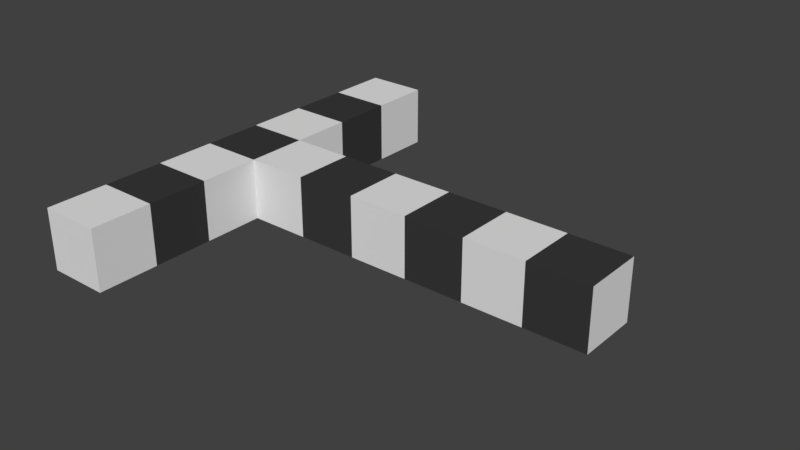# Source: corridor.blend  (saved by Blender 2.79.0; exported with 4.5.12 LTS)
import bpy
from mathutils import Matrix  # noqa: F401  (used for matrix-valued properties, if any)

bpy.ops.wm.read_factory_settings(use_empty=True)
scene = bpy.context.scene
scene.name = 'Scene'

# ---- collections
col_collection_1 = bpy.data.collections.new('Collection 1'); scene.collection.children.link(col_collection_1)

# ---- materials (node trees are filled in below, after node groups)
mat_white = bpy.data.materials.new('White')
mat_white.alpha_threshold = 0.0
mat_white.roughness = 0.5
mat_white.line_color = (0.0, 0.0, 0.0, 1.0)
mat_black = bpy.data.materials.new('Black')
mat_black.alpha_threshold = 0.0
mat_black.diffuse_color = (0.04203, 0.04203, 0.04203, 1.0)
mat_black.roughness = 0.5

# ---- material node trees
mat_white.use_nodes = True; mat_white.node_tree.nodes.clear()
_N = mat_white.node_tree.nodes; _L = mat_white.node_tree.links
n0 = _N.new('ShaderNodeOutputMaterial'); n0.name = 'Material Output'; n0.location = (300, 300)
n1 = _N.new('ShaderNodeBsdfDiffuse'); n1.name = 'Diffuse BSDF'; n1.location = (10, 300)
_L.new(n1.outputs[0], n0.inputs[0])
n0.is_active_output = True
mat_black.use_nodes = True; mat_black.node_tree.nodes.clear()
_N = mat_black.node_tree.nodes; _L = mat_black.node_tree.links
n0 = _N.new('ShaderNodeOutputMaterial'); n0.name = 'Material Output'; n0.location = (300, 300)
n1 = _N.new('ShaderNodeBsdfDiffuse'); n1.name = 'Diffuse BSDF'; n1.location = (10, 300)
n1.inputs[0].default_value = (0.04203, 0.04203, 0.04203, 1.0)
_L.new(n1.outputs[0], n0.inputs[0])
n0.is_active_output = True

# ---- world
world_world = bpy.data.worlds.new('World'); scene.world = world_world
world_world.color = (0.05088, 0.05088, 0.05088)
world_world.use_sun_shadow = False
world_world.sun_shadow_jitter_overblur = 0.0
world_world.cycles.sampling_method = 'MANUAL'

# ---- meshes
me_corridor = bpy.data.meshes.new('corridor')
me_corridor.from_pydata([(1.0, 1.0, -1.0), (1.0, -1.0, -1.0), (-1.0, -1.0, -1.0), (-1.0, 1.0, -1.0), (1.0, 1.0, 1.0), (1.0, -1.0, 1.0), (-1.0, -1.0, 1.0), (-1.0, 1.0, 1.0), (1.0, 1.0, -1.0), (1.0, -1.0, -1.0), (1.0, 1.0, 1.0), (1.0, -1.0, 1.0), (3.0, 1.0, -1.0), (3.0, -1.0, -1.0), (3.0, 1.0, 1.0), (3.0, -1.0, 1.0), (5.0, 1.0, -1.0), (5.0, -1.0, -1.0), (5.0, 1.0, 1.0), (5.0, -1.0, 1.0), (7.0, 1.0, -1.0), (7.0, -1.0, -1.0), (7.0, 1.0, 1.0), (7.0, -1.0, 1.0), (-7.0, -1.0, -1.0), (-7.0, 1.0, -1.0), (-7.0, -1.0, 1.0), (-7.0, 1.0, 1.0), (-3.0, 1.0, -1.0), (-5.0, 1.0, -1.0), (-5.0, 1.0, 1.0), (-3.0, 1.0, 1.0), (-3.0, -1.0, -1.0), (-5.0, -1.0, -1.0), (-3.0, -1.0, 1.0), (-5.0, -1.0, 1.0), (-7.0, 7.0, -1.0), (-7.0, 7.0, 1.0), (-5.0, 7.0, -1.0), (-5.0, 7.0, 1.0), (-5.0, 3.0, -1.0), (-5.0, 5.0, -1.0), (-5.0, 5.0, 1.0), (-5.0, 3.0, 1.0), (-7.0, 5.0, 1.0), (-7.0, 3.0, 1.0), (-7.0, 3.0, -1.0), (-7.0, 5.0, -1.0), (-7.0, -7.0, -1.0), (-7.0, -7.0, 1.0), (-5.0, -7.0, -1.0), (-5.0, -7.0, 1.0), (-7.0, -3.0, 1.0), (-7.0, -5.0, 1.0), (-5.0, -5.0, 1.0), (-5.0, -3.0, 1.0), (-7.0, -3.0, -1.0), (-7.0, -5.0, -1.0), (-5.0, -5.0, -1.0), (-5.0, -3.0, -1.0)], [], [(0, 1, 2, 3), (4, 7, 6, 5), (4, 5, 11, 10), (1, 5, 6, 2), (42, 41, 38, 39), (4, 0, 3, 7), (11, 9, 13, 15), (5, 1, 9, 11), (0, 4, 10, 8), (1, 0, 8, 9), (14, 15, 19, 18), (9, 8, 12, 13), (10, 11, 15, 14), (8, 10, 14, 12), (16, 18, 22, 20), (12, 14, 18, 16), (15, 13, 17, 19), (13, 12, 16, 17), (20, 22, 23, 21), (19, 17, 21, 23), (17, 16, 20, 21), (18, 19, 23, 22), (24, 26, 27, 25), (29, 33, 24, 25), (54, 53, 49, 51), (35, 30, 27, 26), (6, 7, 31, 34), (34, 31, 30, 35), (2, 6, 34, 32), (32, 34, 35, 33), (3, 2, 32, 28), (28, 32, 33, 29), (7, 3, 28, 31), (31, 28, 29, 30), (39, 38, 36, 37), (44, 42, 39, 37), (41, 47, 36, 38), (47, 44, 37, 36), (25, 27, 45, 46), (46, 45, 44, 47), (29, 25, 46, 40), (40, 46, 47, 41), (27, 30, 43, 45), (45, 43, 42, 44), (30, 29, 40, 43), (43, 40, 41, 42), (50, 51, 49, 48), (53, 57, 48, 49), (58, 54, 51, 50), (57, 58, 50, 48), (24, 33, 59, 56), (56, 59, 58, 57), (33, 35, 55, 59), (59, 55, 54, 58), (26, 24, 56, 52), (52, 56, 57, 53), (35, 26, 52, 55), (55, 52, 53, 54)])
me_corridor.polygons.foreach_set('material_index', [0, 0, 0, 0, 0, 0, 1, 0, 0, 0, 0, 1, 1, 1, 1, 0, 0, 0, 0, 1, 1, 1, 1, 1, 0, 1, 1, 0, 1, 0, 1, 0, 1, 0, 0, 0, 0, 0, 0, 1, 0, 1, 0, 1, 0, 1, 0, 0, 0, 0, 0, 1, 0, 1, 0, 1, 0, 1])
me_corridor.materials.append(mat_white)
me_corridor.materials.append(mat_black)
me_corridor.use_remesh_preserve_volume = False
me_corridor.use_remesh_preserve_attributes = False
me_corridor.use_mirror_vertex_groups = False
me_corridor.update()

# ---- objects
ob_corridor = bpy.data.objects.new('corridor', me_corridor)

# ---- transforms, parenting, visibility, modifiers, constraints
ob_corridor.location = (0.0, 0.0, 1.0)
ob_corridor.lock_rotations_4d = False
ob_corridor.empty_display_type = 'ARROWS'
ob_corridor.lineart.crease_threshold = 0.0

# ---- collection membership
col_collection_1.objects.link(ob_corridor)

# ---- scene / render settings (as saved in the file)
scene.frame_start = 1; scene.frame_end = 250; scene.frame_set(1)
scene.render.engine = 'CYCLES'
scene.render.resolution_percentage = 50
scene.render.dither_intensity = 0.0
scene.cycles.use_denoising = False
scene.cycles.samples = 128
scene.cycles.sampling_pattern = 'TABULATED_SOBOL'
scene.cycles.use_adaptive_sampling = False
scene.cycles.use_light_tree = False
scene.cycles.blur_glossy = 0.0
scene.cycles.sample_clamp_indirect = 0.0
scene.view_settings.view_transform = 'Standard'
bpy.context.view_layer.update()

# ---- added for rendering (the .blend has no active camera and no usable light): camera, sun
cam_auto = bpy.data.cameras.new('AutoCamera')
cam_auto.lens = 50.0
cam_auto.sensor_width = 36.0
cam_auto.clip_end = 1000.0
ob_auto_camera = bpy.data.objects.new('AutoCamera', cam_auto)
scene.collection.objects.link(ob_auto_camera)
ob_auto_camera.location = (18.4117, -22.0941, 15.7294)
ob_auto_camera.rotation_euler = (1.09748, -7.21219e-08, 0.694738)
scene.camera = ob_auto_camera
light_auto_sun = bpy.data.lights.new('AutoSun', 'SUN')
light_auto_sun.energy = 3.0
light_auto_sun.angle = 0.0523599
ob_auto_sun = bpy.data.objects.new('AutoSun', light_auto_sun)
scene.collection.objects.link(ob_auto_sun)
ob_auto_sun.rotation_euler = (0.872665, 0.174533, 0.523599)
bpy.context.view_layer.update()
